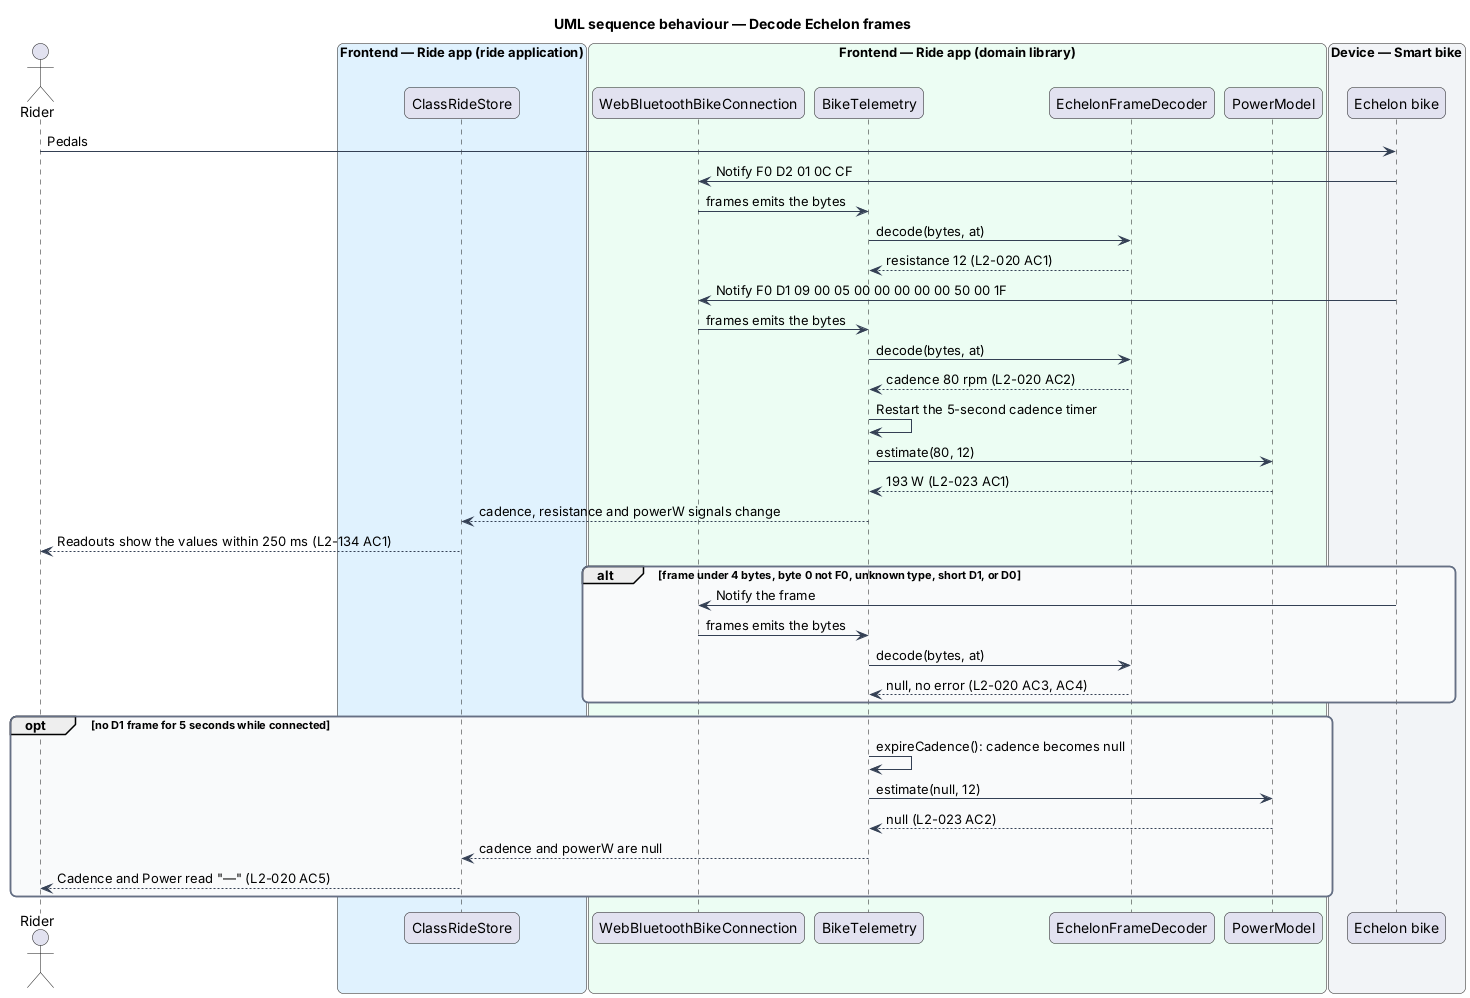

The diagram above was rendered by PlantUML. Its source (embedded in the PNG):
@startuml
title UML sequence behaviour — Decode Echelon frames
skinparam backgroundColor #FFFFFF
skinparam shadowing false
skinparam roundcorner 12
skinparam defaultFontName Arial
skinparam ArrowColor #344054
skinparam rectangle {
  BorderColor #344054
  FontColor #101828
}
skinparam package {
  BorderColor #667085
  FontColor #101828
  BackgroundColor #F9FAFB
}
actor "Rider" as rider
box "Frontend — Ride app (ride application)" #E0F2FE
  participant "ClassRideStore" as store
end box
box "Frontend — Ride app (domain library)" #ECFDF3
  participant "WebBluetoothBikeConnection" as conn
  participant "BikeTelemetry" as telemetry
  participant "EchelonFrameDecoder" as decoder
  participant "PowerModel" as power
end box
box "Device — Smart bike" #F2F4F7
  participant "Echelon bike" as bike
end box
rider -> bike : Pedals
bike -> conn : Notify F0 D2 01 0C CF
conn -> telemetry : frames emits the bytes
telemetry -> decoder : decode(bytes, at)
decoder --> telemetry : resistance 12 (L2-020 AC1)
bike -> conn : Notify F0 D1 09 00 05 00 00 00 00 00 50 00 1F
conn -> telemetry : frames emits the bytes
telemetry -> decoder : decode(bytes, at)
decoder --> telemetry : cadence 80 rpm (L2-020 AC2)
telemetry -> telemetry : Restart the 5-second cadence timer
telemetry -> power : estimate(80, 12)
power --> telemetry : 193 W (L2-023 AC1)
telemetry --> store : cadence, resistance and powerW signals change
store --> rider : Readouts show the values within 250 ms (L2-134 AC1)
alt frame under 4 bytes, byte 0 not F0, unknown type, short D1, or D0
  bike -> conn : Notify the frame
  conn -> telemetry : frames emits the bytes
  telemetry -> decoder : decode(bytes, at)
  decoder --> telemetry : null, no error (L2-020 AC3, AC4)
end
opt no D1 frame for 5 seconds while connected
  telemetry -> telemetry : expireCadence(): cadence becomes null
  telemetry -> power : estimate(null, 12)
  power --> telemetry : null (L2-023 AC2)
  telemetry --> store : cadence and powerW are null
  store --> rider : Cadence and Power read "—" (L2-020 AC5)
end
@enduml